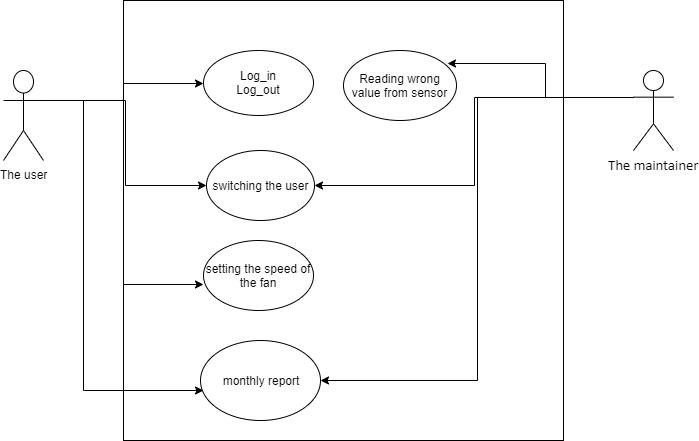

The diagram above was exported from draw.io. Its source (the exported page's mxGraphModel, read from the mxfile embedded in the PNG):
<mxGraphModel dx="1024" dy="370" grid="1" gridSize="10" guides="1" tooltips="1" connect="1" arrows="1" fold="1" page="1" pageScale="1" pageWidth="827" pageHeight="1169" math="0" shadow="0">
  <root>
    <mxCell id="0" />
    <mxCell id="1" parent="0" />
    <mxCell id="RSFlglWl-v4lp1bWKPn2-1" value="" style="whiteSpace=wrap;html=1;aspect=fixed;" vertex="1" parent="1">
      <mxGeometry x="220" y="40" width="440" height="440" as="geometry" />
    </mxCell>
    <mxCell id="RSFlglWl-v4lp1bWKPn2-8" style="edgeStyle=orthogonalEdgeStyle;rounded=0;orthogonalLoop=1;jettySize=auto;html=1;exitX=1;exitY=0.3333333333333333;exitDx=0;exitDy=0;exitPerimeter=0;entryX=0;entryY=0.5;entryDx=0;entryDy=0;" edge="1" parent="1" source="RSFlglWl-v4lp1bWKPn2-2" target="RSFlglWl-v4lp1bWKPn2-4">
      <mxGeometry relative="1" as="geometry" />
    </mxCell>
    <mxCell id="RSFlglWl-v4lp1bWKPn2-10" style="edgeStyle=orthogonalEdgeStyle;rounded=0;orthogonalLoop=1;jettySize=auto;html=1;exitX=1;exitY=0.3333333333333333;exitDx=0;exitDy=0;exitPerimeter=0;" edge="1" parent="1" source="RSFlglWl-v4lp1bWKPn2-2" target="RSFlglWl-v4lp1bWKPn2-9">
      <mxGeometry relative="1" as="geometry">
        <mxPoint x="180" y="140" as="targetPoint" />
      </mxGeometry>
    </mxCell>
    <mxCell id="RSFlglWl-v4lp1bWKPn2-15" style="edgeStyle=orthogonalEdgeStyle;rounded=0;orthogonalLoop=1;jettySize=auto;html=1;exitX=1;exitY=0.3333333333333333;exitDx=0;exitDy=0;exitPerimeter=0;entryX=-0.004;entryY=0.623;entryDx=0;entryDy=0;entryPerimeter=0;" edge="1" parent="1" source="RSFlglWl-v4lp1bWKPn2-2" target="RSFlglWl-v4lp1bWKPn2-12">
      <mxGeometry relative="1" as="geometry" />
    </mxCell>
    <mxCell id="RSFlglWl-v4lp1bWKPn2-19" style="edgeStyle=orthogonalEdgeStyle;rounded=0;orthogonalLoop=1;jettySize=auto;html=1;exitX=1;exitY=0.3333333333333333;exitDx=0;exitDy=0;exitPerimeter=0;entryX=0.182;entryY=0.886;entryDx=0;entryDy=0;entryPerimeter=0;" edge="1" parent="1" source="RSFlglWl-v4lp1bWKPn2-2" target="RSFlglWl-v4lp1bWKPn2-1">
      <mxGeometry relative="1" as="geometry" />
    </mxCell>
    <mxCell id="RSFlglWl-v4lp1bWKPn2-2" value="The user" style="shape=umlActor;verticalLabelPosition=bottom;labelBackgroundColor=#ffffff;verticalAlign=top;html=1;outlineConnect=0;" vertex="1" parent="1">
      <mxGeometry x="100" y="110" width="40" height="90" as="geometry" />
    </mxCell>
    <mxCell id="RSFlglWl-v4lp1bWKPn2-11" style="edgeStyle=orthogonalEdgeStyle;rounded=0;orthogonalLoop=1;jettySize=auto;html=1;exitX=0;exitY=0.3333333333333333;exitDx=0;exitDy=0;exitPerimeter=0;" edge="1" parent="1" source="RSFlglWl-v4lp1bWKPn2-3" target="RSFlglWl-v4lp1bWKPn2-9">
      <mxGeometry relative="1" as="geometry" />
    </mxCell>
    <mxCell id="RSFlglWl-v4lp1bWKPn2-17" style="edgeStyle=orthogonalEdgeStyle;rounded=0;orthogonalLoop=1;jettySize=auto;html=1;exitX=0;exitY=0.3333333333333333;exitDx=0;exitDy=0;exitPerimeter=0;entryX=0.917;entryY=0.183;entryDx=0;entryDy=0;entryPerimeter=0;" edge="1" parent="1" source="RSFlglWl-v4lp1bWKPn2-3" target="RSFlglWl-v4lp1bWKPn2-16">
      <mxGeometry relative="1" as="geometry" />
    </mxCell>
    <mxCell id="RSFlglWl-v4lp1bWKPn2-20" style="edgeStyle=orthogonalEdgeStyle;rounded=0;orthogonalLoop=1;jettySize=auto;html=1;exitX=0;exitY=0.3333333333333333;exitDx=0;exitDy=0;exitPerimeter=0;entryX=1;entryY=0.5;entryDx=0;entryDy=0;" edge="1" parent="1" source="RSFlglWl-v4lp1bWKPn2-3" target="RSFlglWl-v4lp1bWKPn2-18">
      <mxGeometry relative="1" as="geometry" />
    </mxCell>
    <mxCell id="RSFlglWl-v4lp1bWKPn2-3" value="&lt;strong&gt;&lt;span lang=&quot;EN-US&quot; style=&quot;font-size: 11pt ; line-height: 107% ; font-family: &amp;#34;calibri&amp;#34; , sans-serif ; font-weight: normal&quot;&gt;The maintainer&lt;/span&gt;&lt;/strong&gt;" style="shape=umlActor;verticalLabelPosition=bottom;labelBackgroundColor=#ffffff;verticalAlign=top;html=1;outlineConnect=0;" vertex="1" parent="1">
      <mxGeometry x="730" y="110" width="40" height="80" as="geometry" />
    </mxCell>
    <mxCell id="RSFlglWl-v4lp1bWKPn2-4" value="Log_in&lt;br&gt;Log_out" style="ellipse;whiteSpace=wrap;html=1;" vertex="1" parent="1">
      <mxGeometry x="300" y="90" width="110" height="65" as="geometry" />
    </mxCell>
    <mxCell id="RSFlglWl-v4lp1bWKPn2-9" value="switching the user" style="ellipse;whiteSpace=wrap;html=1;" vertex="1" parent="1">
      <mxGeometry x="303" y="190" width="108" height="70" as="geometry" />
    </mxCell>
    <mxCell id="RSFlglWl-v4lp1bWKPn2-12" value="setting the speed of the fan" style="ellipse;whiteSpace=wrap;html=1;" vertex="1" parent="1">
      <mxGeometry x="300" y="280" width="110" height="70" as="geometry" />
    </mxCell>
    <mxCell id="RSFlglWl-v4lp1bWKPn2-16" value="Reading wrong value from sensor" style="ellipse;whiteSpace=wrap;html=1;" vertex="1" parent="1">
      <mxGeometry x="440" y="90" width="113" height="70" as="geometry" />
    </mxCell>
    <mxCell id="RSFlglWl-v4lp1bWKPn2-18" value="monthly report" style="ellipse;whiteSpace=wrap;html=1;" vertex="1" parent="1">
      <mxGeometry x="297" y="380" width="120" height="80" as="geometry" />
    </mxCell>
  </root>
</mxGraphModel>